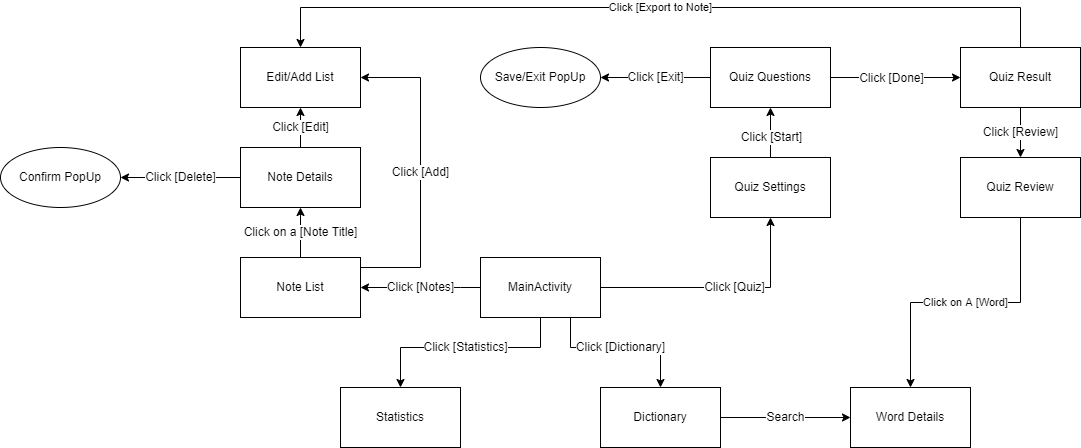

The diagram above was exported from draw.io. Its source (the exported page's mxGraphModel, read from the mxfile embedded in the PNG):
<mxGraphModel dx="1695" dy="1629" grid="1" gridSize="10" guides="1" tooltips="1" connect="1" arrows="1" fold="1" page="1" pageScale="1" pageWidth="827" pageHeight="1169" math="0" shadow="0">
  <root>
    <mxCell id="0" />
    <mxCell id="1" parent="0" />
    <mxCell id="dd2s971SLA7yyIvHnktX-3" style="edgeStyle=orthogonalEdgeStyle;rounded=0;orthogonalLoop=1;jettySize=auto;html=1;exitX=1;exitY=0.5;exitDx=0;exitDy=0;entryX=0.5;entryY=1;entryDx=0;entryDy=0;" parent="1" source="dd2s971SLA7yyIvHnktX-1" target="dd2s971SLA7yyIvHnktX-2" edge="1">
      <mxGeometry relative="1" as="geometry" />
    </mxCell>
    <mxCell id="dd2s971SLA7yyIvHnktX-4" value="&lt;font style=&quot;font-size: 12px;&quot;&gt;Click [Quiz]&lt;/font&gt;" style="edgeLabel;html=1;align=center;verticalAlign=middle;resizable=0;points=[];" parent="dd2s971SLA7yyIvHnktX-3" vertex="1" connectable="0">
      <mxGeometry x="0.1059" y="1" relative="1" as="geometry">
        <mxPoint as="offset" />
      </mxGeometry>
    </mxCell>
    <mxCell id="dd2s971SLA7yyIvHnktX-16" value="Click [Notes]" style="edgeStyle=orthogonalEdgeStyle;rounded=0;orthogonalLoop=1;jettySize=auto;html=1;entryX=1;entryY=0.5;entryDx=0;entryDy=0;fontSize=12;" parent="1" source="dd2s971SLA7yyIvHnktX-1" target="dd2s971SLA7yyIvHnktX-15" edge="1">
      <mxGeometry relative="1" as="geometry">
        <Array as="points">
          <mxPoint x="280" y="250" />
          <mxPoint x="280" y="250" />
        </Array>
      </mxGeometry>
    </mxCell>
    <mxCell id="dd2s971SLA7yyIvHnktX-25" value="Click [Statistics]" style="edgeStyle=orthogonalEdgeStyle;rounded=0;orthogonalLoop=1;jettySize=auto;html=1;fontSize=12;" parent="1" source="dd2s971SLA7yyIvHnktX-1" target="dd2s971SLA7yyIvHnktX-24" edge="1">
      <mxGeometry relative="1" as="geometry">
        <Array as="points">
          <mxPoint x="360" y="310" />
          <mxPoint x="220" y="310" />
        </Array>
      </mxGeometry>
    </mxCell>
    <mxCell id="dd2s971SLA7yyIvHnktX-27" value="Click [Dictionary]" style="edgeStyle=orthogonalEdgeStyle;rounded=0;orthogonalLoop=1;jettySize=auto;html=1;fontSize=12;" parent="1" source="dd2s971SLA7yyIvHnktX-1" target="dd2s971SLA7yyIvHnktX-26" edge="1">
      <mxGeometry relative="1" as="geometry">
        <Array as="points">
          <mxPoint x="390" y="310" />
          <mxPoint x="480" y="310" />
        </Array>
      </mxGeometry>
    </mxCell>
    <mxCell id="dd2s971SLA7yyIvHnktX-1" value="MainActivity" style="rounded=0;whiteSpace=wrap;html=1;" parent="1" vertex="1">
      <mxGeometry x="300" y="220" width="120" height="60" as="geometry" />
    </mxCell>
    <mxCell id="dd2s971SLA7yyIvHnktX-6" style="edgeStyle=orthogonalEdgeStyle;rounded=0;orthogonalLoop=1;jettySize=auto;html=1;exitX=0.5;exitY=0;exitDx=0;exitDy=0;fontSize=12;" parent="1" source="dd2s971SLA7yyIvHnktX-2" target="dd2s971SLA7yyIvHnktX-5" edge="1">
      <mxGeometry relative="1" as="geometry" />
    </mxCell>
    <mxCell id="dd2s971SLA7yyIvHnktX-7" value="Click [Start]" style="edgeLabel;html=1;align=center;verticalAlign=middle;resizable=0;points=[];fontSize=12;" parent="dd2s971SLA7yyIvHnktX-6" vertex="1" connectable="0">
      <mxGeometry x="-0.1697" relative="1" as="geometry">
        <mxPoint as="offset" />
      </mxGeometry>
    </mxCell>
    <mxCell id="dd2s971SLA7yyIvHnktX-2" value="Quiz Settings" style="rounded=0;whiteSpace=wrap;html=1;" parent="1" vertex="1">
      <mxGeometry x="530" y="120" width="120" height="60" as="geometry" />
    </mxCell>
    <mxCell id="dd2s971SLA7yyIvHnktX-9" style="edgeStyle=orthogonalEdgeStyle;rounded=0;orthogonalLoop=1;jettySize=auto;html=1;entryX=0;entryY=0.5;entryDx=0;entryDy=0;fontSize=12;" parent="1" source="dd2s971SLA7yyIvHnktX-5" target="dd2s971SLA7yyIvHnktX-8" edge="1">
      <mxGeometry relative="1" as="geometry">
        <Array as="points">
          <mxPoint x="710" y="40" />
          <mxPoint x="710" y="40" />
        </Array>
      </mxGeometry>
    </mxCell>
    <mxCell id="dd2s971SLA7yyIvHnktX-10" value="Click [Done]" style="edgeLabel;html=1;align=center;verticalAlign=middle;resizable=0;points=[];fontSize=12;" parent="dd2s971SLA7yyIvHnktX-9" vertex="1" connectable="0">
      <mxGeometry x="-0.2593" relative="1" as="geometry">
        <mxPoint x="12" as="offset" />
      </mxGeometry>
    </mxCell>
    <mxCell id="dd2s971SLA7yyIvHnktX-14" value="Click [Exit]" style="edgeStyle=orthogonalEdgeStyle;rounded=0;orthogonalLoop=1;jettySize=auto;html=1;fontSize=12;" parent="1" source="dd2s971SLA7yyIvHnktX-5" target="dd2s971SLA7yyIvHnktX-13" edge="1">
      <mxGeometry relative="1" as="geometry" />
    </mxCell>
    <mxCell id="dd2s971SLA7yyIvHnktX-5" value="Quiz Questions" style="rounded=0;whiteSpace=wrap;html=1;fontSize=12;" parent="1" vertex="1">
      <mxGeometry x="530" y="10" width="120" height="60" as="geometry" />
    </mxCell>
    <mxCell id="dd2s971SLA7yyIvHnktX-12" value="Click [Review]" style="edgeStyle=orthogonalEdgeStyle;rounded=0;orthogonalLoop=1;jettySize=auto;html=1;entryX=0.5;entryY=0;entryDx=0;entryDy=0;fontSize=12;" parent="1" source="dd2s971SLA7yyIvHnktX-8" target="dd2s971SLA7yyIvHnktX-11" edge="1">
      <mxGeometry relative="1" as="geometry" />
    </mxCell>
    <mxCell id="HL7XSQyJrg5hzy9F3n-P-2" value="Click [Export to Note]" style="edgeStyle=orthogonalEdgeStyle;rounded=0;orthogonalLoop=1;jettySize=auto;html=1;entryX=0.5;entryY=0;entryDx=0;entryDy=0;" edge="1" parent="1" source="dd2s971SLA7yyIvHnktX-8" target="dd2s971SLA7yyIvHnktX-21">
      <mxGeometry relative="1" as="geometry">
        <Array as="points">
          <mxPoint x="840" y="-30" />
          <mxPoint x="120" y="-30" />
        </Array>
      </mxGeometry>
    </mxCell>
    <mxCell id="dd2s971SLA7yyIvHnktX-8" value="Quiz Result" style="rounded=0;whiteSpace=wrap;html=1;fontSize=12;" parent="1" vertex="1">
      <mxGeometry x="780" y="10" width="120" height="60" as="geometry" />
    </mxCell>
    <mxCell id="HL7XSQyJrg5hzy9F3n-P-1" value="Click on A [Word]" style="edgeStyle=orthogonalEdgeStyle;rounded=0;orthogonalLoop=1;jettySize=auto;html=1;" edge="1" parent="1" source="dd2s971SLA7yyIvHnktX-11" target="dd2s971SLA7yyIvHnktX-28">
      <mxGeometry relative="1" as="geometry" />
    </mxCell>
    <mxCell id="dd2s971SLA7yyIvHnktX-11" value="Quiz Review" style="rounded=0;whiteSpace=wrap;html=1;fontSize=12;" parent="1" vertex="1">
      <mxGeometry x="780" y="120" width="120" height="60" as="geometry" />
    </mxCell>
    <mxCell id="dd2s971SLA7yyIvHnktX-13" value="Save/Exit PopUp" style="ellipse;whiteSpace=wrap;html=1;fontSize=12;" parent="1" vertex="1">
      <mxGeometry x="300" y="10" width="120" height="60" as="geometry" />
    </mxCell>
    <mxCell id="dd2s971SLA7yyIvHnktX-18" value="Click on a [Note Title]" style="edgeStyle=orthogonalEdgeStyle;rounded=0;orthogonalLoop=1;jettySize=auto;html=1;fontSize=12;" parent="1" source="dd2s971SLA7yyIvHnktX-15" target="dd2s971SLA7yyIvHnktX-17" edge="1">
      <mxGeometry relative="1" as="geometry" />
    </mxCell>
    <mxCell id="dd2s971SLA7yyIvHnktX-22" value="Click [Add]" style="edgeStyle=orthogonalEdgeStyle;rounded=0;orthogonalLoop=1;jettySize=auto;html=1;fontSize=12;" parent="1" source="dd2s971SLA7yyIvHnktX-15" target="dd2s971SLA7yyIvHnktX-21" edge="1">
      <mxGeometry relative="1" as="geometry">
        <Array as="points">
          <mxPoint x="240" y="230" />
          <mxPoint x="240" y="40" />
        </Array>
      </mxGeometry>
    </mxCell>
    <mxCell id="dd2s971SLA7yyIvHnktX-15" value="Note List" style="rounded=0;whiteSpace=wrap;html=1;fontSize=12;" parent="1" vertex="1">
      <mxGeometry x="60" y="220" width="120" height="60" as="geometry" />
    </mxCell>
    <mxCell id="dd2s971SLA7yyIvHnktX-20" value="Click [Delete]" style="edgeStyle=orthogonalEdgeStyle;rounded=0;orthogonalLoop=1;jettySize=auto;html=1;fontSize=12;" parent="1" source="dd2s971SLA7yyIvHnktX-17" target="dd2s971SLA7yyIvHnktX-19" edge="1">
      <mxGeometry relative="1" as="geometry" />
    </mxCell>
    <mxCell id="dd2s971SLA7yyIvHnktX-23" value="Click [Edit]" style="edgeStyle=orthogonalEdgeStyle;rounded=0;orthogonalLoop=1;jettySize=auto;html=1;fontSize=12;" parent="1" source="dd2s971SLA7yyIvHnktX-17" target="dd2s971SLA7yyIvHnktX-21" edge="1">
      <mxGeometry relative="1" as="geometry" />
    </mxCell>
    <mxCell id="dd2s971SLA7yyIvHnktX-17" value="Note Details" style="rounded=0;whiteSpace=wrap;html=1;fontSize=12;" parent="1" vertex="1">
      <mxGeometry x="60" y="110" width="120" height="60" as="geometry" />
    </mxCell>
    <mxCell id="dd2s971SLA7yyIvHnktX-19" value="Confirm PopUp" style="ellipse;whiteSpace=wrap;html=1;fontSize=12;" parent="1" vertex="1">
      <mxGeometry x="-180" y="110" width="120" height="60" as="geometry" />
    </mxCell>
    <mxCell id="dd2s971SLA7yyIvHnktX-21" value="Edit/Add List" style="rounded=0;whiteSpace=wrap;html=1;fontSize=12;" parent="1" vertex="1">
      <mxGeometry x="60" y="10" width="120" height="60" as="geometry" />
    </mxCell>
    <mxCell id="dd2s971SLA7yyIvHnktX-24" value="Statistics" style="rounded=0;whiteSpace=wrap;html=1;fontSize=12;" parent="1" vertex="1">
      <mxGeometry x="160" y="350" width="120" height="60" as="geometry" />
    </mxCell>
    <mxCell id="dd2s971SLA7yyIvHnktX-30" value="Search" style="edgeStyle=orthogonalEdgeStyle;rounded=0;orthogonalLoop=1;jettySize=auto;html=1;entryX=0;entryY=0.5;entryDx=0;entryDy=0;fontSize=12;" parent="1" source="dd2s971SLA7yyIvHnktX-26" target="dd2s971SLA7yyIvHnktX-28" edge="1">
      <mxGeometry relative="1" as="geometry" />
    </mxCell>
    <mxCell id="dd2s971SLA7yyIvHnktX-26" value="Dictionary" style="rounded=0;whiteSpace=wrap;html=1;fontSize=12;" parent="1" vertex="1">
      <mxGeometry x="420" y="350" width="120" height="60" as="geometry" />
    </mxCell>
    <mxCell id="dd2s971SLA7yyIvHnktX-28" value="Word Details" style="rounded=0;whiteSpace=wrap;html=1;fontSize=12;" parent="1" vertex="1">
      <mxGeometry x="670" y="350" width="120" height="60" as="geometry" />
    </mxCell>
  </root>
</mxGraphModel>